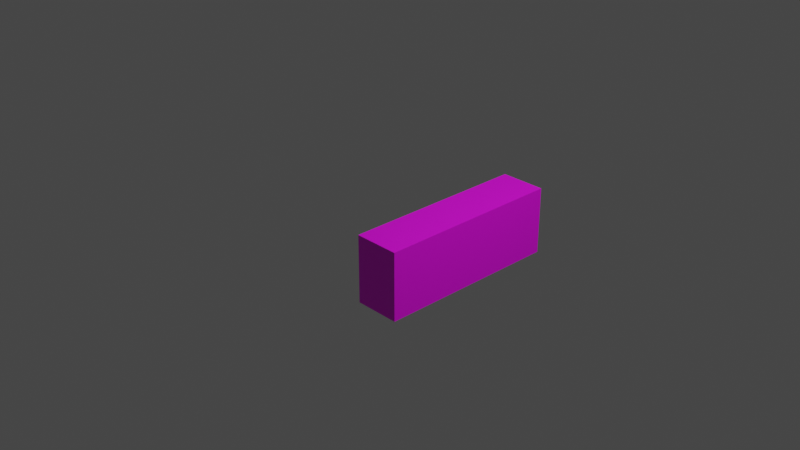 # Source: Sign.blend  (saved by Blender 3.4.6; exported with 4.5.12 LTS)
import bpy
from mathutils import Matrix  # noqa: F401  (used for matrix-valued properties, if any)

bpy.ops.wm.read_factory_settings(use_empty=True)
scene = bpy.context.scene
scene.name = 'Scene'

# ---- collections
col_collection = bpy.data.collections.new('Collection'); scene.collection.children.link(col_collection)

# ---- images (referenced by path relative to the original .blend; pixels are not part of the script)
import os
ASSET_DIR = os.environ.get("B2B_ASSET_DIR", "")  # directory of the original .blend (textures are referenced by path, not embedded)
HERE = os.path.dirname(os.path.abspath(__file__))  # packed textures are extracted next to this script under _unpacked/

def load_image(name, relpath, width, height, colorspace="sRGB"):
    """Load a texture the original file referenced (path relative to the .blend, or extracted next to this script)."""
    p = next((c for c in (os.path.join(HERE, relpath), os.path.join(ASSET_DIR, relpath)) if relpath and os.path.exists(c)), "")
    if p:
        img = bpy.data.images.load(p, check_existing=True)
        img.name = name
    else:  # same state as the original file: an image datablock whose file is absent (Cycles renders it pink)
        img = bpy.data.images.new(name, width, height)
        img.source = "FILE"
        img.filepath = "//" + (relpath or name)
    img.colorspace_settings.name = colorspace
    return img
img_signmockup_png = load_image('SignMockup.png', 'SignMockup.png', 1024, 1024, 'sRGB')

# ---- materials (node trees are filled in below, after node groups)
mat_material = bpy.data.materials.new('Material')
mat_material.alpha_threshold = 0.0
mat_material.use_transparent_shadow = False
mat_material.roughness = 0.5
mat_material.line_color = (0.0, 0.0, 0.0, 1.0)

# ---- material node trees
mat_material.use_nodes = True; mat_material.node_tree.nodes.clear()
_N = mat_material.node_tree.nodes; _L = mat_material.node_tree.links
n0 = _N.new('ShaderNodeOutputMaterial'); n0.name = 'Material Output'; n0.location = (300, 300)
n1 = _N.new('ShaderNodeBsdfPrincipled'); n1.name = 'Principled BSDF'; n1.location = (10, 300)
n1.distribution = 'GGX'
n1.subsurface_method = 'RANDOM_WALK_SKIN'
n1.inputs[3].default_value = 1.45
n1.inputs[27].default_value = (0.0, 0.0, 0.0, 1.0)
n1.inputs[28].default_value = 1.0
n2 = _N.new('ShaderNodeTexImage'); n2.name = 'Image Texture'; n2.location = (-211, 188)
n2.image = img_signmockup_png
_L.new(n1.outputs[0], n0.inputs[0])
_L.new(n2.outputs[0], n1.inputs[0])
n0.is_active_output = True

# ---- world
world_world = bpy.data.worlds.new('World'); scene.world = world_world
world_world.use_nodes = True; world_world.node_tree.nodes.clear()
_N = world_world.node_tree.nodes; _L = world_world.node_tree.links
n0 = _N.new('ShaderNodeOutputWorld'); n0.name = 'World Output'; n0.location = (300, 300)
n1 = _N.new('ShaderNodeBackground'); n1.name = 'Background'; n1.location = (10, 300)
n1.inputs[0].default_value = (0.05088, 0.05088, 0.05088, 1.0)
_L.new(n1.outputs[0], n0.inputs[0])
n0.is_active_output = True
world_world.color = (0.05088, 0.05088, 0.05088)
world_world.use_sun_shadow = False
world_world.sun_shadow_jitter_overblur = 0.0

# ---- cameras
cam_camera = bpy.data.cameras.new('Camera')
cam_camera.clip_end = 100.0
cam_camera.ortho_scale = 7.314

# ---- lights
light_light = bpy.data.lights.new('Light', 'POINT')
light_light.transmission_factor = 0.0
light_light.energy = 1000.0
light_light.shadow_soft_size = 0.1
light_light.shadow_maximum_resolution = 0.006
light_light.use_absolute_resolution = True

# ---- meshes
me_cube = bpy.data.meshes.new('Cube')
me_cube.from_pydata([(1.0, 1.0, -0.3562), (1.0, -1.0, -0.3562), (1.0, 1.0, 0.3562), (1.0, -1.0, 0.3562), (0.5174, 1.0, -0.3562), (0.5174, -1.0, -0.3562), (0.5174, 1.0, 0.3562), (0.5174, -1.0, 0.3562)], [], [(0, 4, 6, 2), (3, 2, 6, 7), (7, 6, 4, 5), (5, 1, 3, 7), (1, 0, 2, 3), (5, 4, 0, 1)])
_uv = me_cube.uv_layers.new(name='UVMap')
_uv.uv.foreach_set('vector', [0.9066, 0.3961, 0.9985, 0.3961, 0.9985, 0.6461, 0.9066, 0.6461, 0.09614, 0.6461, 0.9066, 0.6461, 0.9044, 1.0, 0.09244, 1.0, 0.09562, 0.0, 0.9044, 0.0, 0.9044, 0.25, 0.09562, 0.25, 0.06226, 0.3961, 0.09614, 0.3961, 0.09614, 0.6461, 0.06226, 0.6461, 0.09614, 0.3961, 0.9066, 0.3961, 0.9066, 0.6461, 0.09614, 0.6461, 0.09562, 0.25, 0.9044, 0.25, 0.9066, 0.3961, 0.09614, 0.3961])
me_cube.materials.append(mat_material)
me_cube.use_mirror_vertex_groups = False
me_cube.update()

# ---- objects
ob_cube = bpy.data.objects.new('Cube', me_cube)
ob_light = bpy.data.objects.new('Light', light_light)
ob_camera = bpy.data.objects.new('Camera', cam_camera)

# ---- transforms, parenting, visibility, modifiers, constraints
ob_cube.location = (0.0, 0.0, 0.0)
ob_cube.lock_rotations_4d = False
ob_cube.empty_display_type = 'ARROWS'
ob_cube.lineart.crease_threshold = 0.0
ob_light.location = (4.076, 1.005, 5.904)
ob_light.rotation_euler = (0.6503, 0.05522, 1.866)
ob_light.lock_rotations_4d = False
ob_light.empty_display_type = 'ARROWS'
ob_light.color = (0.0, 0.0, 0.0, 0.0)
ob_light.lineart.crease_threshold = 0.0
ob_camera.location = (7.359, -6.926, 4.958)
ob_camera.rotation_euler = (1.109, 0.0, 0.8149)
ob_camera.lock_rotations_4d = False
ob_camera.empty_display_type = 'ARROWS'
ob_camera.color = (0.0, 0.0, 0.0, 0.0)
ob_camera.display_type = 'WIRE'
ob_camera.lineart.crease_threshold = 0.0

# ---- collection membership
col_collection.objects.link(ob_cube)
col_collection.objects.link(ob_light)
col_collection.objects.link(ob_camera)

# ---- scene / render settings (as saved in the file)
scene.camera = ob_camera
scene.frame_start = 1; scene.frame_end = 250; scene.frame_set(1)
scene.render.engine = 'BLENDER_EEVEE_NEXT'
scene.cycles.sampling_pattern = 'TABULATED_SOBOL'
scene.cycles.use_light_tree = False
scene.view_settings.view_transform = 'Filmic'
bpy.context.view_layer.update()
